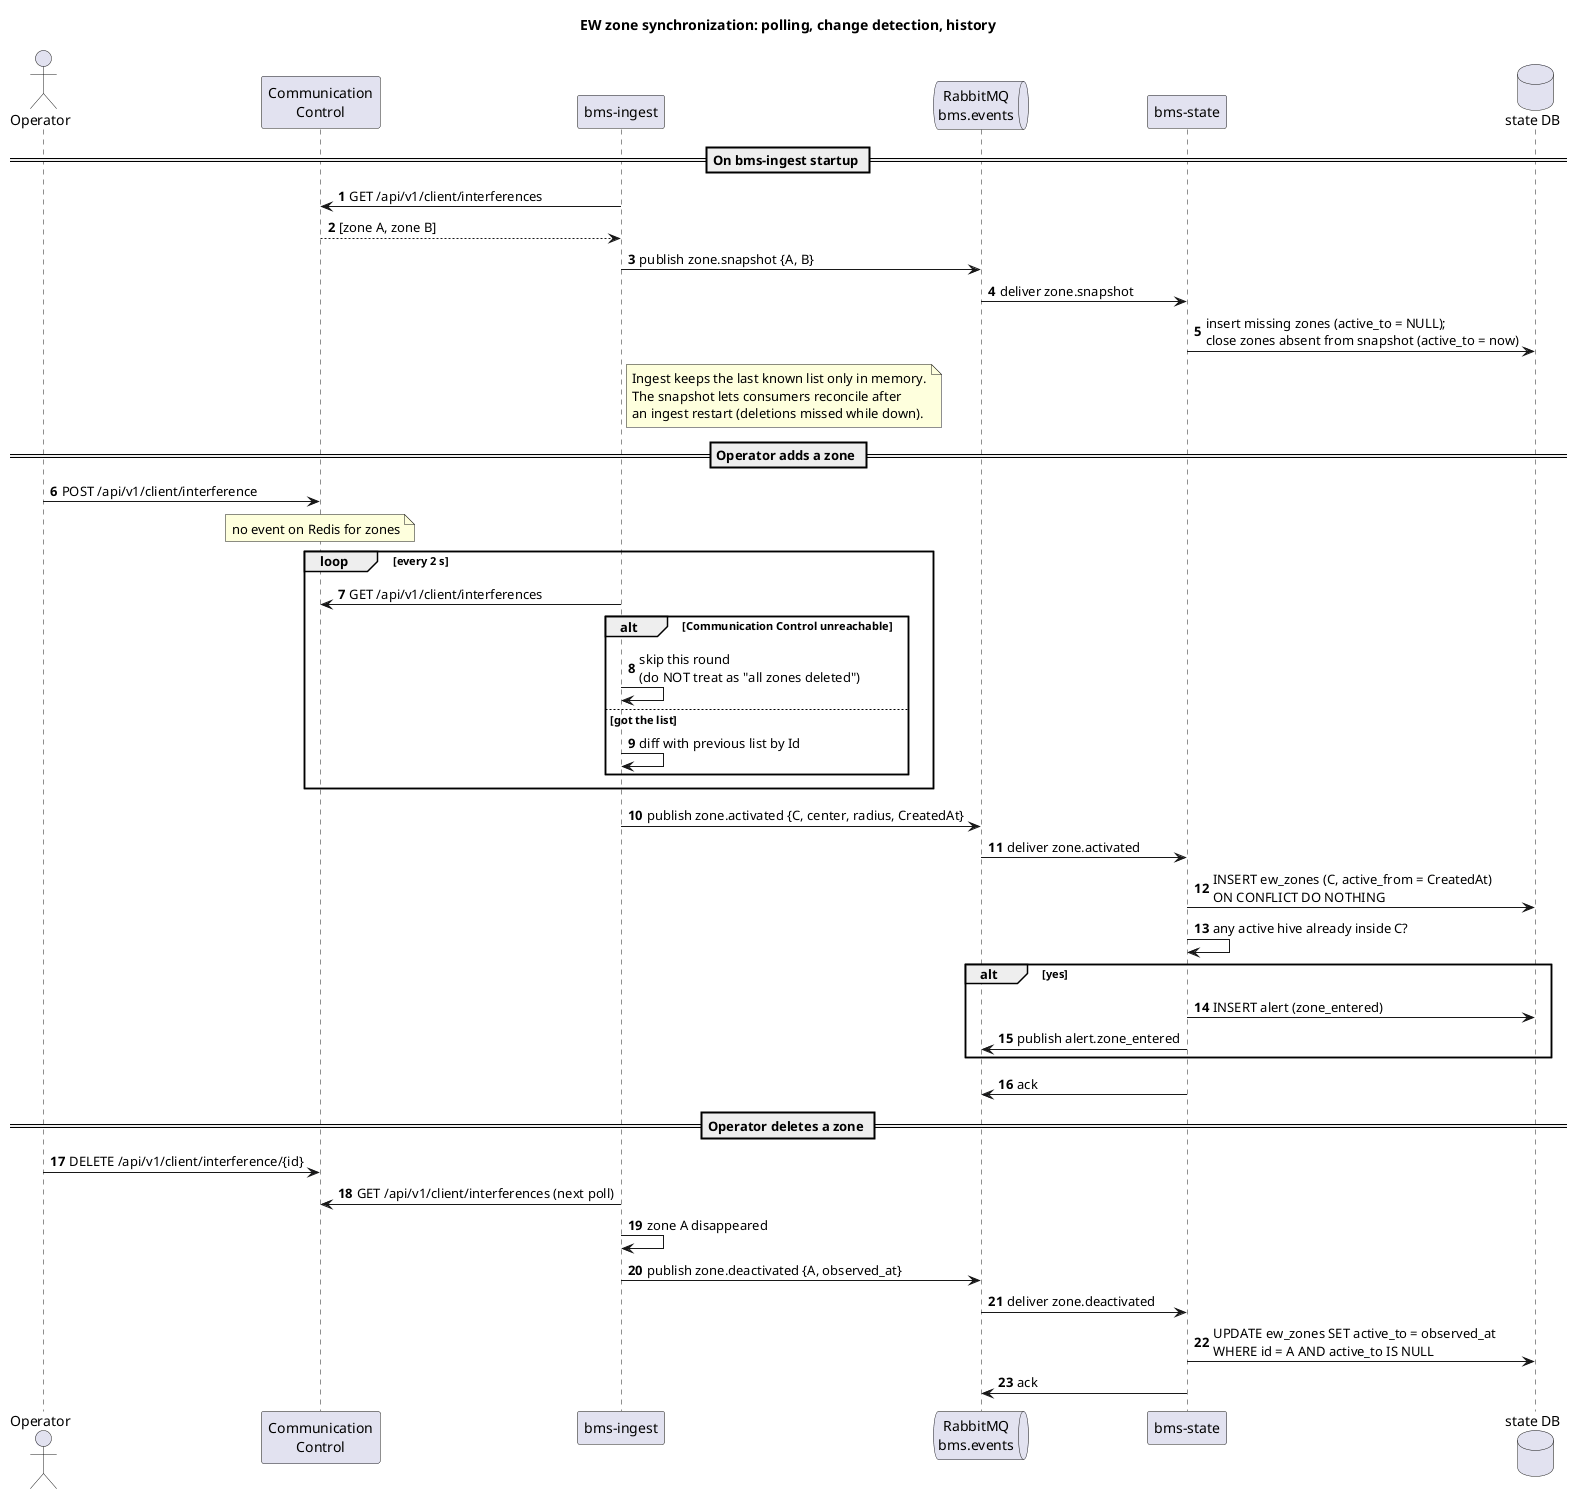

The diagram above was rendered by PlantUML. Its source (embedded in the PNG):
@startuml sequence-zones
title EW zone synchronization: polling, change detection, history

skinparam shadowing false
skinparam defaultFontName Sans
autonumber

actor "Operator" as Operator
participant "Communication\nControl" as CC
participant "bms-ingest" as Ingest
queue "RabbitMQ\nbms.events" as Rabbit
participant "bms-state" as State
database "state DB" as StateDB

== On bms-ingest startup ==
Ingest -> CC : GET /api/v1/client/interferences
CC --> Ingest : [zone A, zone B]
Ingest -> Rabbit : publish zone.snapshot {A, B}
Rabbit -> State : deliver zone.snapshot
State -> StateDB : insert missing zones (active_to = NULL);\nclose zones absent from snapshot (active_to = now)
note right of Ingest
  Ingest keeps the last known list only in memory.
  The snapshot lets consumers reconcile after
  an ingest restart (deletions missed while down).
end note

== Operator adds a zone ==
Operator -> CC : POST /api/v1/client/interference
note over CC : no event on Redis for zones

loop every 2 s
  Ingest -> CC : GET /api/v1/client/interferences
  alt Communication Control unreachable
    Ingest -> Ingest : skip this round\n(do NOT treat as "all zones deleted")
  else got the list
    Ingest -> Ingest : diff with previous list by Id
  end
end

Ingest -> Rabbit : publish zone.activated {C, center, radius, CreatedAt}
Rabbit -> State : deliver zone.activated
State -> StateDB : INSERT ew_zones (C, active_from = CreatedAt)\nON CONFLICT DO NOTHING
State -> State : any active hive already inside C?
alt yes
  State -> StateDB : INSERT alert (zone_entered)
  State -> Rabbit : publish alert.zone_entered
end
State -> Rabbit : ack

== Operator deletes a zone ==
Operator -> CC : DELETE /api/v1/client/interference/{id}
Ingest -> CC : GET /api/v1/client/interferences (next poll)
Ingest -> Ingest : zone A disappeared
Ingest -> Rabbit : publish zone.deactivated {A, observed_at}
Rabbit -> State : deliver zone.deactivated
State -> StateDB : UPDATE ew_zones SET active_to = observed_at\nWHERE id = A AND active_to IS NULL
State -> Rabbit : ack
@enduml